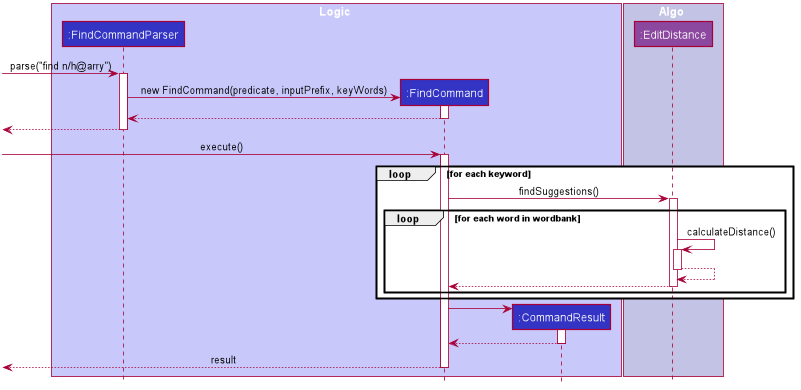

The diagram above was rendered by PlantUML. Its source (embedded in the PNG):
@startuml









skinparam BackgroundColor #FFFFFFF

skinparam Shadowing false

skinparam Class {
    FontColor #FFFFFF
    BorderThickness 1
    BorderColor #FFFFFF
    StereotypeFontColor #FFFFFF
    FontName Arial
}

skinparam Actor {
    BorderColor #000000
    Color #000000
    FontName Arial
}

skinparam Sequence {
    MessageAlign center
    BoxFontSize 15
    BoxPadding 0
    BoxFontColor #FFFFFF
    FontName Arial
}

skinparam Participant {
    FontColor #FFFFFFF
    Padding 20
}

skinparam MinClassWidth 50
skinparam ParticipantPadding 10
skinparam Shadowing false
skinparam DefaultTextAlignment center
skinparam packageStyle Rectangle

hide footbox
hide members
hide circle

box Logic #C8C8FA
participant ":FindCommandParser" as FindCommandParser #3333C4
participant ":FindCommand" as FindCommand #3333C4
participant ":CommandResult" as CommandResult #3333C4
end box

box Algo #C3C3E5
participant ":EditDistance" as EditDistance #8C489F
end box

[-> FindCommandParser : parse("find n/h@arry")
activate FindCommandParser

create FindCommand
FindCommandParser -> FindCommand : new FindCommand(predicate, inputPrefix, keyWords)
activate FindCommand

FindCommand --> FindCommandParser :
deactivate FindCommand

[<--FindCommandParser
deactivate FindCommandParser

[-> FindCommand : execute()
activate FindCommand

loop for each keyword

    FindCommand -> EditDistance : findSuggestions()
    activate EditDistance

    loop for each word in wordbank
        EditDistance -> EditDistance : calculateDistance()
        activate EditDistance
        EditDistance --> EditDistance
        deactivate EditDistance

        EditDistance --> FindCommand :
        deactivate EditDistance
    end

end

create CommandResult
FindCommand -> CommandResult
activate CommandResult

CommandResult --> FindCommand
deactivate CommandResult

[<-- FindCommand : result
deactivate FindCommand

@enduml